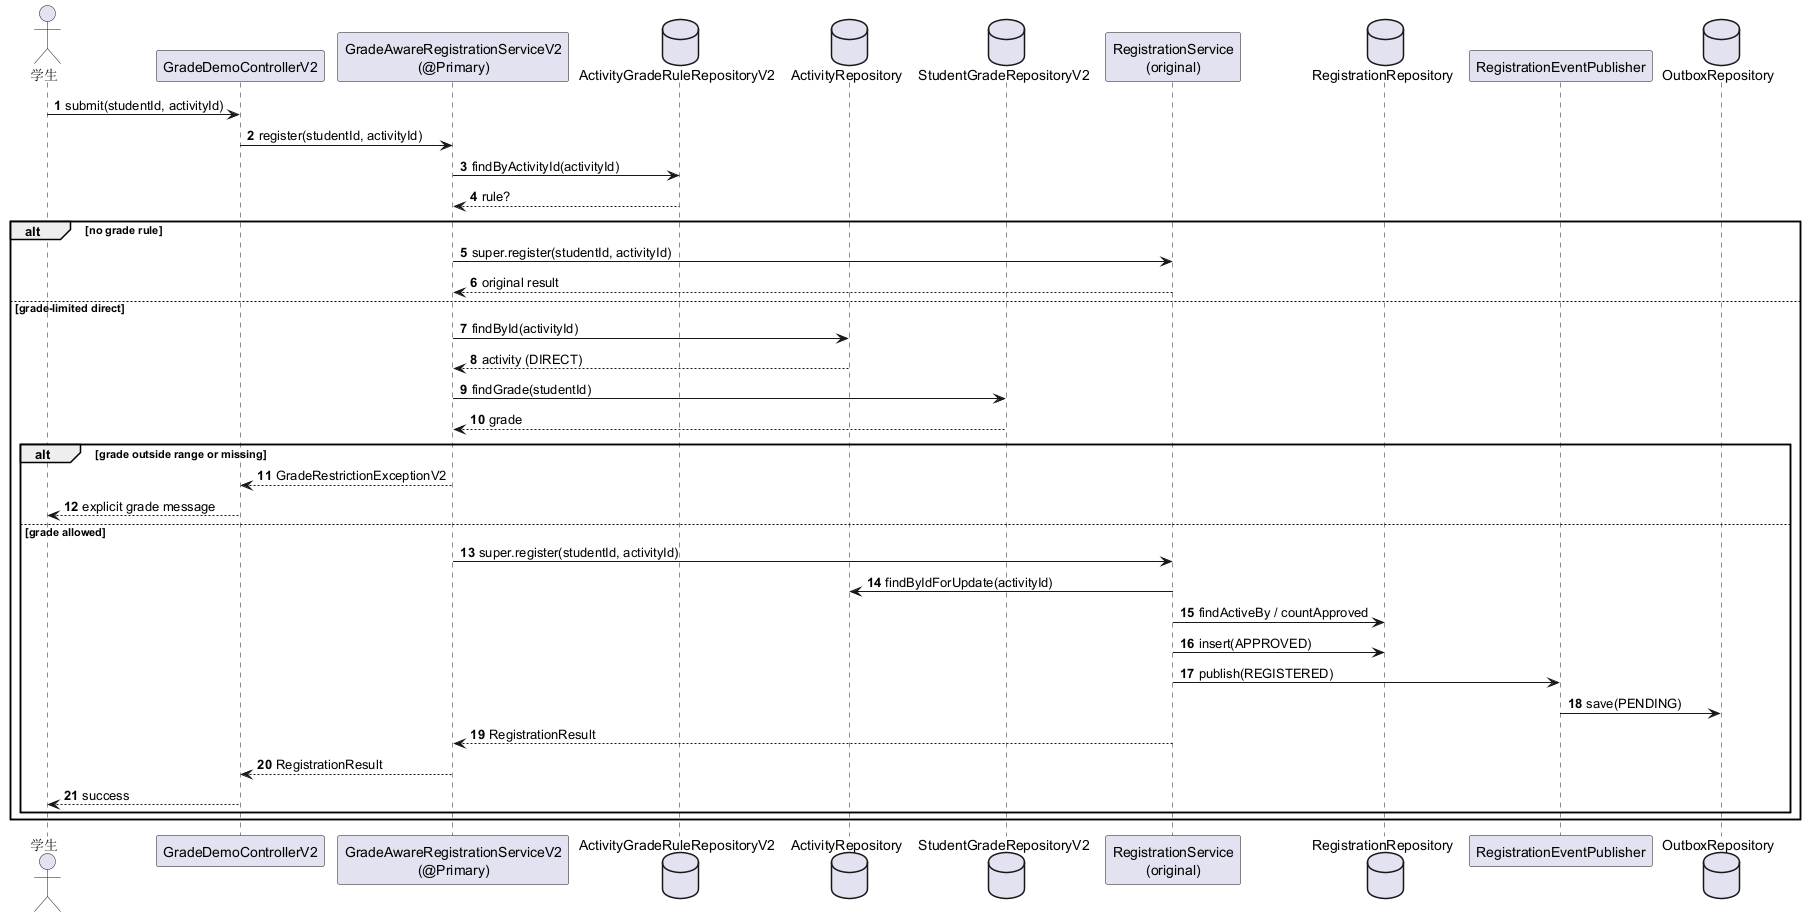

The diagram above was rendered by PlantUML. Its source (embedded in the PNG):
@startuml
autonumber
skinparam shadowing false

actor "学生" as Student
participant "GradeDemoControllerV2" as Demo
participant "GradeAwareRegistrationServiceV2\n(@Primary)" as GradeSvc
database "ActivityGradeRuleRepositoryV2" as RuleRepo
database "ActivityRepository" as ActivityRepo
database "StudentGradeRepositoryV2" as GradeRepo
participant "RegistrationService\n(original)" as RegSvc
database "RegistrationRepository" as RegRepo
participant "RegistrationEventPublisher" as Publisher
database "OutboxRepository" as OutboxRepo

Student -> Demo : submit(studentId, activityId)
Demo -> GradeSvc : register(studentId, activityId)

GradeSvc -> RuleRepo : findByActivityId(activityId)
RuleRepo --> GradeSvc : rule?

alt no grade rule
  GradeSvc -> RegSvc : super.register(studentId, activityId)
  RegSvc --> GradeSvc : original result
else grade-limited direct
  GradeSvc -> ActivityRepo : findById(activityId)
  ActivityRepo --> GradeSvc : activity (DIRECT)
  GradeSvc -> GradeRepo : findGrade(studentId)
  GradeRepo --> GradeSvc : grade

  alt grade outside range or missing
    GradeSvc --> Demo : GradeRestrictionExceptionV2
    Demo --> Student : explicit grade message
  else grade allowed
    GradeSvc -> RegSvc : super.register(studentId, activityId)
    RegSvc -> ActivityRepo : findByIdForUpdate(activityId)
    RegSvc -> RegRepo : findActiveBy / countApproved
    RegSvc -> RegRepo : insert(APPROVED)
    RegSvc -> Publisher : publish(REGISTERED)
    Publisher -> OutboxRepo : save(PENDING)
    RegSvc --> GradeSvc : RegistrationResult
    GradeSvc --> Demo : RegistrationResult
    Demo --> Student : success
  end
end

@enduml